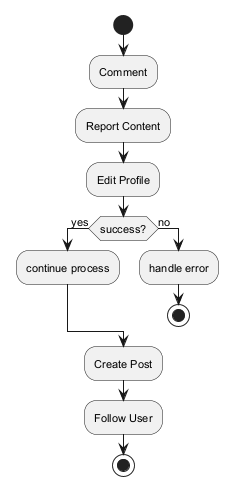

The diagram above was rendered by PlantUML. Its source (embedded in the PNG):
@startuml
skinparam defaultFontSize 11
start
:Comment;
:Report Content;
:Edit Profile;
if (success?) then (yes)
:continue process;
else (no)
:handle error;
stop
endif
:Create Post;
:Follow User;
stop
@enduml